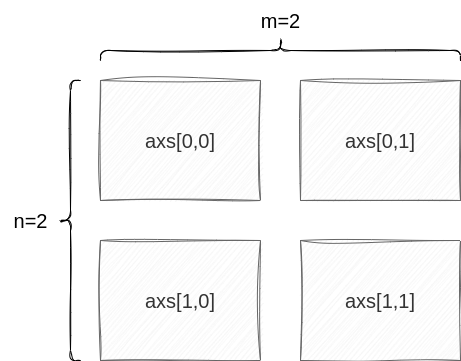

The diagram above was exported from draw.io. Its source (the exported page's mxGraphModel, read from the mxfile embedded in the PNG):
<mxGraphModel dx="810" dy="352" grid="1" gridSize="10" guides="1" tooltips="1" connect="1" arrows="1" fold="1" page="1" pageScale="1" pageWidth="850" pageHeight="1100" math="0" shadow="0">
  <root>
    <mxCell id="0" />
    <mxCell id="1" parent="0" />
    <mxCell id="2" value="&lt;font style=&quot;font-size: 20px;&quot;&gt;axs[0,0]&lt;/font&gt;" style="rounded=0;whiteSpace=wrap;html=1;fillColor=#f5f5f5;fontColor=#333333;strokeColor=#666666;sketch=1;curveFitting=1;jiggle=2;" vertex="1" parent="1">
      <mxGeometry x="160" y="80" width="160" height="120" as="geometry" />
    </mxCell>
    <mxCell id="4" value="&lt;font style=&quot;font-size: 20px;&quot;&gt;axs[0,1]&lt;/font&gt;" style="rounded=0;whiteSpace=wrap;html=1;fillColor=#f5f5f5;fontColor=#333333;strokeColor=#666666;sketch=1;curveFitting=1;jiggle=2;" vertex="1" parent="1">
      <mxGeometry x="360" y="80" width="160" height="120" as="geometry" />
    </mxCell>
    <mxCell id="5" value="&lt;font style=&quot;font-size: 20px;&quot;&gt;axs[1,0]&lt;/font&gt;" style="rounded=0;whiteSpace=wrap;html=1;fillColor=#f5f5f5;fontColor=#333333;strokeColor=#666666;sketch=1;curveFitting=1;jiggle=2;" vertex="1" parent="1">
      <mxGeometry x="160" y="240" width="160" height="120" as="geometry" />
    </mxCell>
    <mxCell id="6" value="&lt;font style=&quot;font-size: 20px;&quot;&gt;axs[1,1]&lt;/font&gt;" style="rounded=0;whiteSpace=wrap;html=1;fillColor=#f5f5f5;fontColor=#333333;strokeColor=#666666;sketch=1;curveFitting=1;jiggle=2;" vertex="1" parent="1">
      <mxGeometry x="360" y="240" width="160" height="120" as="geometry" />
    </mxCell>
    <mxCell id="7" value="" style="shape=curlyBracket;whiteSpace=wrap;html=1;rounded=1;labelPosition=left;verticalLabelPosition=middle;align=right;verticalAlign=middle;sketch=1;fontSize=20;" vertex="1" parent="1">
      <mxGeometry x="120" y="80" width="20" height="280" as="geometry" />
    </mxCell>
    <mxCell id="8" value="n=2" style="text;html=1;align=center;verticalAlign=middle;resizable=0;points=[];autosize=1;strokeColor=none;fillColor=none;fontSize=20;" vertex="1" parent="1">
      <mxGeometry x="60" y="200" width="60" height="40" as="geometry" />
    </mxCell>
    <mxCell id="9" value="" style="shape=curlyBracket;whiteSpace=wrap;html=1;rounded=1;flipH=1;labelPosition=right;verticalLabelPosition=middle;align=left;verticalAlign=middle;sketch=1;fontSize=20;rotation=-90;" vertex="1" parent="1">
      <mxGeometry x="330" y="-130" width="20" height="360" as="geometry" />
    </mxCell>
    <mxCell id="10" value="m=2" style="text;html=1;align=center;verticalAlign=middle;resizable=0;points=[];autosize=1;strokeColor=none;fillColor=none;fontSize=20;" vertex="1" parent="1">
      <mxGeometry x="310" width="60" height="40" as="geometry" />
    </mxCell>
  </root>
</mxGraphModel>